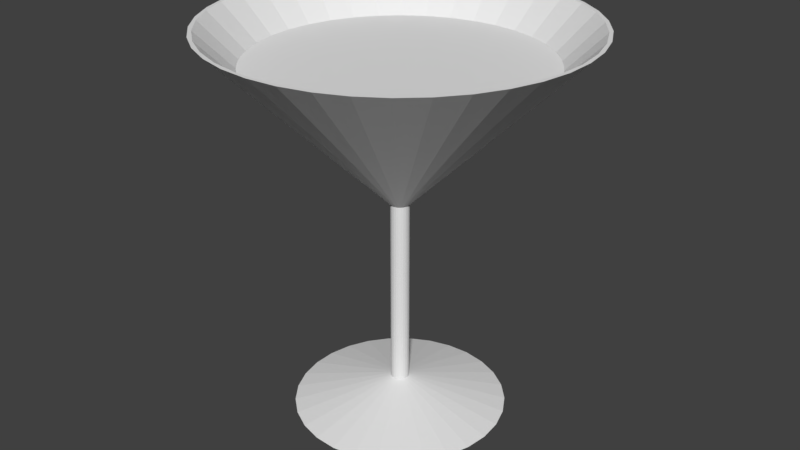 # Source: cocktail.blend  (saved by Blender 2.78.0; exported with 4.5.12 LTS)
import bpy
from mathutils import Matrix  # noqa: F401  (used for matrix-valued properties, if any)

bpy.ops.wm.read_factory_settings(use_empty=True)
scene = bpy.context.scene
scene.name = 'Scene'

# ---- collections
col_collection_1 = bpy.data.collections.new('Collection 1'); scene.collection.children.link(col_collection_1)

# ---- world
world_world = bpy.data.worlds.new('World'); scene.world = world_world
world_world.color = (0.05088, 0.05088, 0.05088)
world_world.use_sun_shadow = False
world_world.sun_shadow_jitter_overblur = 0.0
world_world.cycles.sampling_method = 'MANUAL'

# ---- meshes
me_cocktail_drink = bpy.data.meshes.new('Cocktail Drink')
me_cocktail_drink.from_pydata([(0.9787, -0.2543, 0.1512), (0.9903, -0.2543, 0.0), (-0.4051, -0.2543, 0.9036), (0.9787, -0.2543, -0.1512), (-0.2624, -0.2543, -0.9549), (0.9441, -0.2543, -0.2988), (0.8875, -0.2543, -0.4394), (0.81, -0.2543, -0.5697), (0.7135, -0.2543, -0.6867), (0.6003, -0.2543, -0.7876), (0.4731, -0.2543, -0.87), (0.3347, -0.2543, -0.932), (0.1885, -0.2543, -0.9722), (0.03793, -0.2543, -0.9896), (-0.1136, -0.2543, -0.9837), (-0.4051, -0.2543, -0.9036), (-0.5383, -0.2543, 0.8312), (-0.5383, -0.2543, -0.8312), (-0.6589, -0.2543, 0.7393), (-0.6589, -0.2543, -0.7393), (-0.764, -0.2543, 0.6301), (-0.764, -0.2543, -0.6301), (-0.8512, -0.2543, 0.5061), (-0.8512, -0.2543, -0.5061), (-0.9185, -0.2543, 0.3702), (-0.9185, -0.2543, -0.3702), (-0.9642, -0.2543, 0.2256), (-0.9642, -0.2543, -0.2256), (-0.9874, -0.2543, 0.07581), (-0.9874, -0.2543, -0.07581), (-0.2624, -0.2543, 0.9549), (0.3347, -0.2543, 0.932), (0.4731, -0.2543, 0.87), (0.6003, -0.2543, 0.7876), (0.1885, -0.2543, 0.9722), (-0.1136, -0.2543, 0.9837), (0.03793, -0.2543, 0.9896), (0.7135, -0.2543, 0.6867), (0.81, -0.2543, 0.5697), (0.8875, -0.2543, 0.4394), (0.9441, -0.2543, 0.2988), (0.0, -1.244, 0.0)], [], [(0, 1, 2), (2, 1, 3), (2, 3, 4), (4, 3, 5), (4, 5, 6), (6, 7, 4), (4, 7, 8), (4, 8, 9), (9, 10, 4), (4, 10, 11), (4, 11, 12), (13, 14, 12), (12, 14, 4), (4, 15, 2), (2, 15, 16), (16, 15, 17), (16, 17, 18), (18, 17, 19), (18, 19, 20), (20, 19, 21), (20, 21, 22), (22, 21, 23), (22, 23, 24), (24, 23, 25), (24, 25, 26), (26, 25, 27), (26, 27, 28), (28, 27, 29), (30, 31, 2), (2, 31, 32), (2, 32, 33), (31, 30, 34), (34, 30, 35), (34, 35, 36), (33, 37, 2), (2, 37, 38), (2, 38, 39), (39, 40, 2), (2, 40, 0), (0, 41, 1), (39, 41, 40), (37, 41, 38), (32, 41, 33), (31, 41, 32), (36, 41, 34), (30, 41, 35), (16, 41, 2), (20, 41, 18), (24, 41, 22), (28, 41, 26), (27, 41, 29), (23, 41, 25), (19, 41, 21), (15, 41, 17), (14, 41, 4), (12, 41, 13), (10, 41, 11), (9, 41, 10), (7, 41, 8), (5, 41, 6), (1, 41, 3), (29, 41, 28), (26, 41, 24), (22, 41, 20), (18, 41, 16), (2, 41, 30), (35, 41, 36), (34, 41, 31), (33, 41, 37), (38, 41, 39), (40, 41, 0), (3, 41, 5), (6, 41, 7), (8, 41, 9), (11, 41, 12), (13, 41, 14), (4, 41, 15), (17, 41, 19), (21, 41, 23), (25, 41, 27)])
me_cocktail_drink.use_remesh_preserve_volume = False
me_cocktail_drink.use_remesh_preserve_attributes = False
me_cocktail_drink.use_mirror_vertex_groups = False
me_cocktail_drink.update()
me_cocktail_glass = bpy.data.meshes.new('Cocktail Glass')
me_cocktail_glass.from_pydata([(0.7188, -0.2874, -0.1582), (0.736, -0.2874, -1.311e-07), (0.0635, -0.4676, -1.311e-07), (0.7188, -0.2874, 0.1582), (0.06134, -0.4676, 0.01643), (0.668, -0.2874, 0.3091), (0.05499, -0.4676, 0.03175), (0.586, -0.2874, 0.4454), (0.0449, -0.4676, 0.0449), (0.4765, -0.2874, 0.561), (0.03175, -0.4676, 0.05499), (0.3448, -0.2874, 0.6503), (0.01644, -0.4676, 0.06134), (0.1969, -0.2874, 0.7092), (0.03985, -0.2874, 0.735), (3.888e-18, -0.4676, 0.0635), (-0.1191, -0.2874, 0.7263), (-0.01644, -0.4676, 0.06134), (-0.2724, -0.2874, 0.6838), (-0.03175, -0.4676, 0.05499), (-0.4131, -0.2874, 0.6092), (-0.0449, -0.4676, 0.0449), (-0.5344, -0.2874, 0.5062), (-0.05499, -0.4676, 0.03175), (-0.6307, -0.2874, 0.3795), (-0.6975, -0.2874, 0.235), (-0.06134, -0.4676, 0.01643), (-0.7317, -0.2874, 0.07958), (-0.0635, -0.4676, -1.311e-07), (-0.7317, -0.2874, -0.07958), (-0.6975, -0.2874, -0.235), (-0.6307, -0.2874, -0.3795), (-0.05499, -0.4676, -0.03175), (-0.06134, -0.4676, -0.01644), (-0.5344, -0.2874, -0.5062), (-0.0449, -0.4676, -0.0449), (-0.4131, -0.2874, -0.6092), (-0.03175, -0.4676, -0.05499), (-0.2724, -0.2874, -0.6838), (-0.01644, -0.4676, -0.06134), (-0.1191, -0.2874, -0.7263), (3.888e-18, -0.4676, -0.0635), (0.03985, -0.2874, -0.735), (0.01644, -0.4676, -0.06134), (0.1969, -0.2874, -0.7092), (0.3448, -0.2874, -0.6503), (0.03175, -0.4676, -0.05499), (0.4765, -0.2874, -0.561), (0.0449, -0.4676, -0.0449), (0.586, -0.2874, -0.4454), (0.05499, -0.4676, -0.03175), (0.668, -0.2874, -0.3091), (0.06134, -0.4676, -0.01644), (-0.06134, -1.819, -0.01644), (-0.06134, -1.819, -0.01644), (-0.0635, -1.819, -1.311e-07), (-0.0635, -1.819, -1.311e-07), (-0.06134, -1.819, 0.01643), (-0.06134, -1.819, 0.01643), (-0.05499, -1.819, 0.03175), (-0.05499, -1.819, 0.03175), (-0.0449, -1.819, 0.0449), (-0.0449, -1.819, 0.0449), (-0.03175, -1.819, 0.05499), (-0.03175, -1.819, 0.05499), (-0.01644, -1.819, 0.06134), (-0.01644, -1.819, 0.06134), (3.888e-18, -1.819, 0.0635), (-3.888e-18, -1.819, 0.0635), (0.01644, -1.819, 0.06134), (0.01644, -1.819, 0.06134), (0.03175, -1.819, 0.05499), (0.03175, -1.819, 0.05499), (0.0449, -1.819, 0.0449), (0.0449, -1.819, 0.0449), (0.05499, -1.819, 0.03175), (0.05499, -1.819, 0.03175), (0.06134, -1.819, 0.01643), (0.06134, -1.819, 0.01643), (0.0635, -1.819, -1.311e-07), (0.0635, -1.819, -1.311e-07), (0.06134, -1.819, -0.01644), (0.06134, -1.819, -0.01644), (0.05499, -1.819, -0.03175), (0.05499, -1.819, -0.03175), (0.0449, -1.819, -0.0449), (0.0449, -1.819, -0.0449), (0.03175, -1.819, -0.05499), (0.03175, -1.819, -0.05499), (0.01644, -1.819, -0.06134), (0.01644, -1.819, -0.06134), (3.888e-18, -1.819, -0.0635), (-3.888e-18, -1.819, -0.0635), (-0.01644, -1.819, -0.06134), (-0.01644, -1.819, -0.06134), (-0.03175, -1.819, -0.05499), (-0.03175, -1.819, -0.05499), (-0.0449, -1.819, -0.0449), (-0.0449, -1.819, -0.0449), (-0.05499, -1.819, -0.03175), (-0.05499, -1.819, -0.03175), (-0.06134, -1.793, -0.01644), (-0.0635, -1.793, -1.311e-07), (-0.06134, -1.793, 0.01643), (-0.05499, -1.793, 0.03175), (-0.0449, -1.793, 0.0449), (-0.03175, -1.793, 0.05499), (-0.01644, -1.793, 0.06134), (3.888e-18, -1.793, 0.0635), (0.01644, -1.793, 0.06134), (0.03175, -1.793, 0.05499), (0.0449, -1.793, 0.0449), (0.05499, -1.793, 0.03175), (0.06134, -1.793, 0.01643), (0.0635, -1.793, -1.311e-07), (0.06134, -1.793, -0.01644), (0.05499, -1.793, -0.03175), (0.0449, -1.793, -0.0449), (0.03175, -1.793, -0.05499), (0.01644, -1.793, -0.06134), (3.888e-18, -1.793, -0.0635), (-0.01644, -1.793, -0.06134), (-0.03175, -1.793, -0.05499), (-0.0449, -1.793, -0.0449), (-0.05499, -1.793, -0.03175), (-1.204, -2.987, 0.2595), (-1.231, -2.987, 0.05228), (-1.222, -2.987, -0.1564), (-1.143, -2.987, 0.4593), (-1.049, -2.987, 0.6458), (-0.9246, -2.987, 0.8138), (-0.7738, -2.987, 0.9583), (-0.6007, -2.987, 1.075), (-0.4103, -2.987, 1.161), (-0.2082, -2.987, 1.214), (1.508e-16, -2.987, 1.232), (0.2082, -2.987, 1.214), (0.4103, -2.987, 1.161), (0.6007, -2.987, 1.075), (0.7738, -2.987, 0.9583), (0.9246, -2.987, 0.8138), (1.049, -2.987, 0.6458), (1.143, -2.987, 0.4593), (1.204, -2.987, 0.2595), (1.231, -2.987, 0.05228), (1.222, -2.987, -0.1564), (1.178, -2.987, -0.3607), (1.1, -2.987, -0.5545), (0.9903, -2.987, -0.7324), (0.8523, -2.987, -0.8892), (0.6897, -2.987, -1.02), (0.5073, -2.987, -1.122), (0.3104, -2.987, -1.192), (0.1045, -2.987, -1.227), (-0.1045, -2.987, -1.227), (-0.3104, -2.987, -1.192), (-0.5073, -2.987, -1.122), (-0.6897, -2.987, -1.02), (-0.8523, -2.987, -0.8892), (-0.9903, -2.987, -0.7324), (-1.1, -2.987, -0.5545), (-1.178, -2.987, -0.3607), (-1.253, -2.987, -0.1038), (-1.253, -2.987, 0.1038), (-1.219, -2.987, 0.3086), (-1.151, -2.987, 0.505), (-1.151, -2.987, -0.505), (-1.219, -2.987, -0.3086), (-1.053, -2.987, -0.6876), (-0.925, -2.987, -0.8515), (-0.7722, -2.987, -0.9921), (-0.5984, -2.987, -1.106), (-0.4082, -2.987, -1.189), (-0.2069, -2.987, -1.24), (0.0, -2.987, -1.257), (0.2069, -2.987, -1.24), (0.4082, -2.987, -1.189), (0.5984, -2.987, -1.106), (0.7722, -2.987, -0.9921), (0.925, -2.987, -0.8515), (1.053, -2.987, -0.6876), (1.151, -2.987, -0.505), (1.219, -2.987, -0.3086), (1.253, -2.987, -0.1038), (1.253, -2.987, 0.1038), (1.219, -2.987, 0.3086), (1.151, -2.987, 0.505), (1.053, -2.987, 0.6876), (0.925, -2.987, 0.8515), (0.7722, -2.987, 0.9921), (0.5984, -2.987, 1.106), (0.4082, -2.987, 1.189), (0.2069, -2.987, 1.24), (7.698e-17, -2.987, 1.257), (-0.2069, -2.987, 1.24), (-0.4082, -2.987, 1.189), (-0.5984, -2.987, 1.106), (-0.7722, -2.987, 0.9921), (-0.925, -2.987, 0.8515), (-1.053, -2.987, 0.6876)], [], [(0, 1, 2), (2, 1, 3), (2, 3, 4), (4, 3, 5), (4, 5, 6), (6, 5, 7), (6, 7, 8), (8, 7, 9), (8, 9, 10), (10, 9, 11), (10, 11, 12), (12, 11, 13), (12, 13, 14), (12, 14, 15), (15, 14, 16), (15, 16, 17), (17, 16, 18), (17, 18, 19), (19, 18, 20), (19, 20, 21), (21, 20, 22), (21, 22, 23), (23, 22, 24), (23, 24, 25), (23, 25, 26), (26, 25, 27), (26, 27, 28), (28, 27, 29), (28, 29, 30), (31, 32, 30), (30, 32, 33), (30, 33, 28), (31, 34, 32), (32, 34, 35), (35, 34, 36), (35, 36, 37), (37, 36, 38), (37, 38, 39), (39, 38, 40), (39, 40, 41), (41, 40, 42), (41, 42, 43), (43, 42, 44), (43, 44, 45), (43, 45, 46), (46, 45, 47), (46, 47, 48), (48, 47, 49), (48, 49, 50), (50, 49, 51), (50, 51, 52), (52, 51, 0), (52, 0, 2), (0, 24, 1), (1, 24, 22), (1, 22, 3), (3, 22, 5), (5, 22, 7), (7, 22, 9), (9, 22, 20), (9, 20, 11), (11, 20, 18), (11, 18, 13), (13, 18, 16), (13, 16, 14), (24, 0, 34), (34, 0, 51), (34, 51, 49), (49, 47, 34), (34, 47, 36), (36, 47, 45), (36, 45, 38), (38, 45, 44), (38, 44, 40), (40, 44, 42), (34, 31, 24), (24, 31, 25), (25, 31, 30), (25, 30, 27), (27, 30, 29), (53, 54, 55), (55, 54, 56), (55, 56, 57), (57, 56, 58), (57, 58, 59), (59, 58, 60), (59, 60, 61), (61, 60, 62), (61, 62, 63), (63, 62, 64), (63, 64, 65), (65, 64, 66), (65, 66, 67), (67, 66, 68), (67, 68, 69), (69, 68, 70), (69, 70, 71), (71, 70, 72), (71, 72, 73), (73, 72, 74), (73, 74, 75), (75, 74, 76), (75, 76, 77), (77, 76, 78), (77, 78, 79), (79, 78, 80), (79, 80, 81), (81, 80, 82), (81, 82, 83), (83, 82, 84), (83, 84, 85), (85, 84, 86), (85, 86, 87), (87, 86, 88), (87, 88, 89), (89, 88, 90), (89, 90, 91), (91, 90, 92), (91, 92, 93), (93, 92, 94), (93, 94, 95), (95, 94, 96), (95, 96, 97), (97, 96, 98), (97, 98, 99), (99, 98, 100), (99, 100, 53), (53, 100, 54), (80, 78, 82), (82, 78, 84), (84, 78, 76), (84, 76, 86), (86, 76, 74), (86, 74, 88), (88, 74, 72), (88, 72, 90), (90, 72, 70), (90, 70, 92), (92, 70, 68), (92, 68, 94), (94, 68, 66), (94, 66, 96), (96, 66, 64), (96, 64, 98), (98, 64, 62), (98, 62, 100), (100, 62, 60), (100, 60, 54), (54, 60, 58), (54, 58, 56), (33, 101, 28), (28, 101, 102), (28, 102, 26), (26, 102, 103), (26, 103, 23), (23, 103, 104), (23, 104, 21), (21, 104, 105), (21, 105, 19), (19, 105, 106), (19, 106, 17), (17, 106, 107), (17, 107, 15), (15, 107, 108), (15, 108, 12), (12, 108, 109), (12, 109, 10), (10, 109, 110), (10, 110, 8), (8, 110, 111), (8, 111, 6), (6, 111, 112), (6, 112, 4), (4, 112, 113), (4, 113, 2), (2, 113, 114), (2, 114, 52), (52, 114, 115), (52, 115, 50), (50, 115, 116), (50, 116, 48), (48, 116, 117), (48, 117, 46), (46, 117, 118), (46, 118, 43), (43, 118, 119), (43, 119, 41), (41, 119, 120), (41, 120, 39), (39, 120, 121), (39, 121, 37), (37, 121, 122), (37, 122, 35), (35, 122, 123), (35, 123, 32), (32, 123, 124), (32, 124, 33), (33, 124, 101), (57, 125, 55), (55, 125, 126), (55, 126, 127), (125, 57, 128), (128, 57, 59), (128, 59, 129), (129, 59, 130), (130, 59, 61), (130, 61, 131), (131, 61, 63), (131, 63, 132), (132, 63, 133), (133, 63, 65), (133, 65, 134), (134, 65, 67), (134, 67, 135), (135, 67, 136), (136, 67, 69), (136, 69, 137), (137, 69, 71), (137, 71, 138), (138, 71, 139), (139, 71, 73), (139, 73, 140), (140, 73, 75), (140, 75, 141), (141, 75, 142), (142, 75, 77), (142, 77, 143), (143, 77, 79), (143, 79, 144), (144, 79, 145), (145, 79, 81), (145, 81, 146), (146, 81, 147), (147, 81, 83), (147, 83, 148), (148, 83, 85), (148, 85, 149), (149, 85, 150), (150, 85, 87), (150, 87, 151), (151, 87, 89), (151, 89, 152), (152, 89, 153), (153, 89, 91), (153, 91, 154), (154, 91, 93), (154, 93, 155), (155, 93, 156), (156, 93, 95), (156, 95, 157), (157, 95, 97), (157, 97, 158), (158, 97, 159), (159, 97, 99), (159, 99, 160), (160, 99, 53), (160, 53, 161), (161, 53, 127), (127, 53, 55), (101, 162, 102), (102, 162, 163), (102, 163, 103), (103, 163, 164), (103, 164, 165), (124, 166, 101), (101, 166, 167), (101, 167, 162), (166, 124, 168), (168, 124, 123), (168, 123, 169), (169, 123, 170), (170, 123, 122), (170, 122, 171), (171, 122, 172), (172, 122, 121), (172, 121, 173), (173, 121, 120), (173, 120, 174), (174, 120, 175), (175, 120, 119), (175, 119, 176), (176, 119, 118), (176, 118, 177), (177, 118, 178), (178, 118, 117), (178, 117, 179), (179, 117, 180), (180, 117, 116), (180, 116, 181), (181, 116, 115), (181, 115, 182), (182, 115, 183), (183, 115, 114), (183, 114, 184), (184, 114, 113), (184, 113, 185), (185, 113, 186), (186, 113, 112), (186, 112, 187), (187, 112, 111), (187, 111, 188), (188, 111, 189), (189, 111, 110), (189, 110, 190), (190, 110, 191), (191, 110, 109), (191, 109, 192), (192, 109, 108), (192, 108, 193), (193, 108, 194), (194, 108, 107), (194, 107, 195), (195, 107, 106), (195, 106, 196), (196, 106, 197), (197, 106, 105), (197, 105, 198), (198, 105, 199), (199, 105, 104), (199, 104, 165), (165, 104, 103), (136, 192, 135), (135, 192, 193), (135, 193, 194), (192, 136, 191), (191, 136, 137), (191, 137, 190), (190, 137, 138), (190, 138, 189), (189, 138, 139), (189, 139, 188), (188, 139, 140), (188, 140, 187), (187, 140, 141), (187, 141, 186), (186, 141, 142), (186, 142, 185), (185, 142, 143), (185, 143, 184), (184, 143, 144), (184, 144, 183), (183, 144, 145), (183, 145, 182), (182, 145, 146), (182, 146, 181), (181, 146, 147), (181, 147, 180), (180, 147, 148), (180, 148, 179), (179, 148, 149), (179, 149, 178), (178, 149, 150), (178, 150, 177), (177, 150, 151), (177, 151, 176), (176, 151, 152), (176, 152, 175), (175, 152, 153), (175, 153, 174), (174, 153, 154), (174, 154, 173), (173, 154, 155), (173, 155, 172), (172, 155, 156), (172, 156, 171), (171, 156, 157), (171, 157, 170), (170, 157, 158), (170, 158, 169), (169, 158, 159), (169, 159, 168), (168, 159, 160), (168, 160, 166), (166, 160, 161), (166, 161, 167), (167, 161, 127), (167, 127, 162), (162, 127, 126), (162, 126, 163), (163, 126, 125), (163, 125, 164), (164, 125, 128), (164, 128, 165), (165, 128, 129), (165, 129, 199), (199, 129, 130), (199, 130, 198), (198, 130, 131), (198, 131, 197), (197, 131, 132), (197, 132, 196), (196, 132, 133), (196, 133, 195), (195, 133, 134), (195, 134, 194), (194, 134, 135)])
me_cocktail_glass.use_remesh_preserve_volume = False
me_cocktail_glass.use_remesh_preserve_attributes = False
me_cocktail_glass.use_mirror_vertex_groups = False
me_cocktail_glass.update()

# ---- objects
ob_cocktail_drink = bpy.data.objects.new('Cocktail Drink', me_cocktail_drink)
ob_cocktail_glass = bpy.data.objects.new('Cocktail Glass', me_cocktail_glass)

# ---- transforms, parenting, visibility, modifiers, constraints
ob_cocktail_drink.location = (0.0, 0.0, 3.0)
ob_cocktail_drink.rotation_euler = (1.571, 0.0, 0.0)
ob_cocktail_drink.lineart.crease_threshold = 0.0
ob_cocktail_glass.location = (0.0, 0.0, 0.0)
ob_cocktail_glass.rotation_euler = (-1.571, 0.0, 0.0)
ob_cocktail_glass.lineart.crease_threshold = 0.0

# ---- collection membership
col_collection_1.objects.link(ob_cocktail_drink)
col_collection_1.objects.link(ob_cocktail_glass)

# ---- scene / render settings (as saved in the file)
scene.frame_start = 1; scene.frame_end = 250; scene.frame_set(1)
scene.render.engine = 'BLENDER_EEVEE_NEXT'
scene.render.resolution_percentage = 50
scene.render.dither_intensity = 0.0
scene.cycles.use_denoising = False
scene.cycles.samples = 128
scene.cycles.sampling_pattern = 'TABULATED_SOBOL'
scene.cycles.light_sampling_threshold = 0.0
scene.cycles.use_adaptive_sampling = False
scene.cycles.use_light_tree = False
scene.cycles.blur_glossy = 0.0
scene.cycles.sample_clamp_indirect = 0.0
scene.view_settings.view_transform = 'Standard'
bpy.context.view_layer.update()

# ---- added for rendering (the .blend has no active camera and no usable light): camera, sun
cam_auto = bpy.data.cameras.new('AutoCamera')
cam_auto.lens = 50.0
cam_auto.sensor_width = 36.0
cam_auto.clip_end = 1000.0
ob_auto_camera = bpy.data.objects.new('AutoCamera', cam_auto)
scene.collection.objects.link(ob_auto_camera)
ob_auto_camera.location = (4.12644, -4.95172, 4.93848)
ob_auto_camera.rotation_euler = (1.09748, -7.21219e-08, 0.694738)
scene.camera = ob_auto_camera
light_auto_sun = bpy.data.lights.new('AutoSun', 'SUN')
light_auto_sun.energy = 3.0
light_auto_sun.angle = 0.0523599
ob_auto_sun = bpy.data.objects.new('AutoSun', light_auto_sun)
scene.collection.objects.link(ob_auto_sun)
ob_auto_sun.rotation_euler = (0.872665, 0.174533, 0.523599)
bpy.context.view_layer.update()
